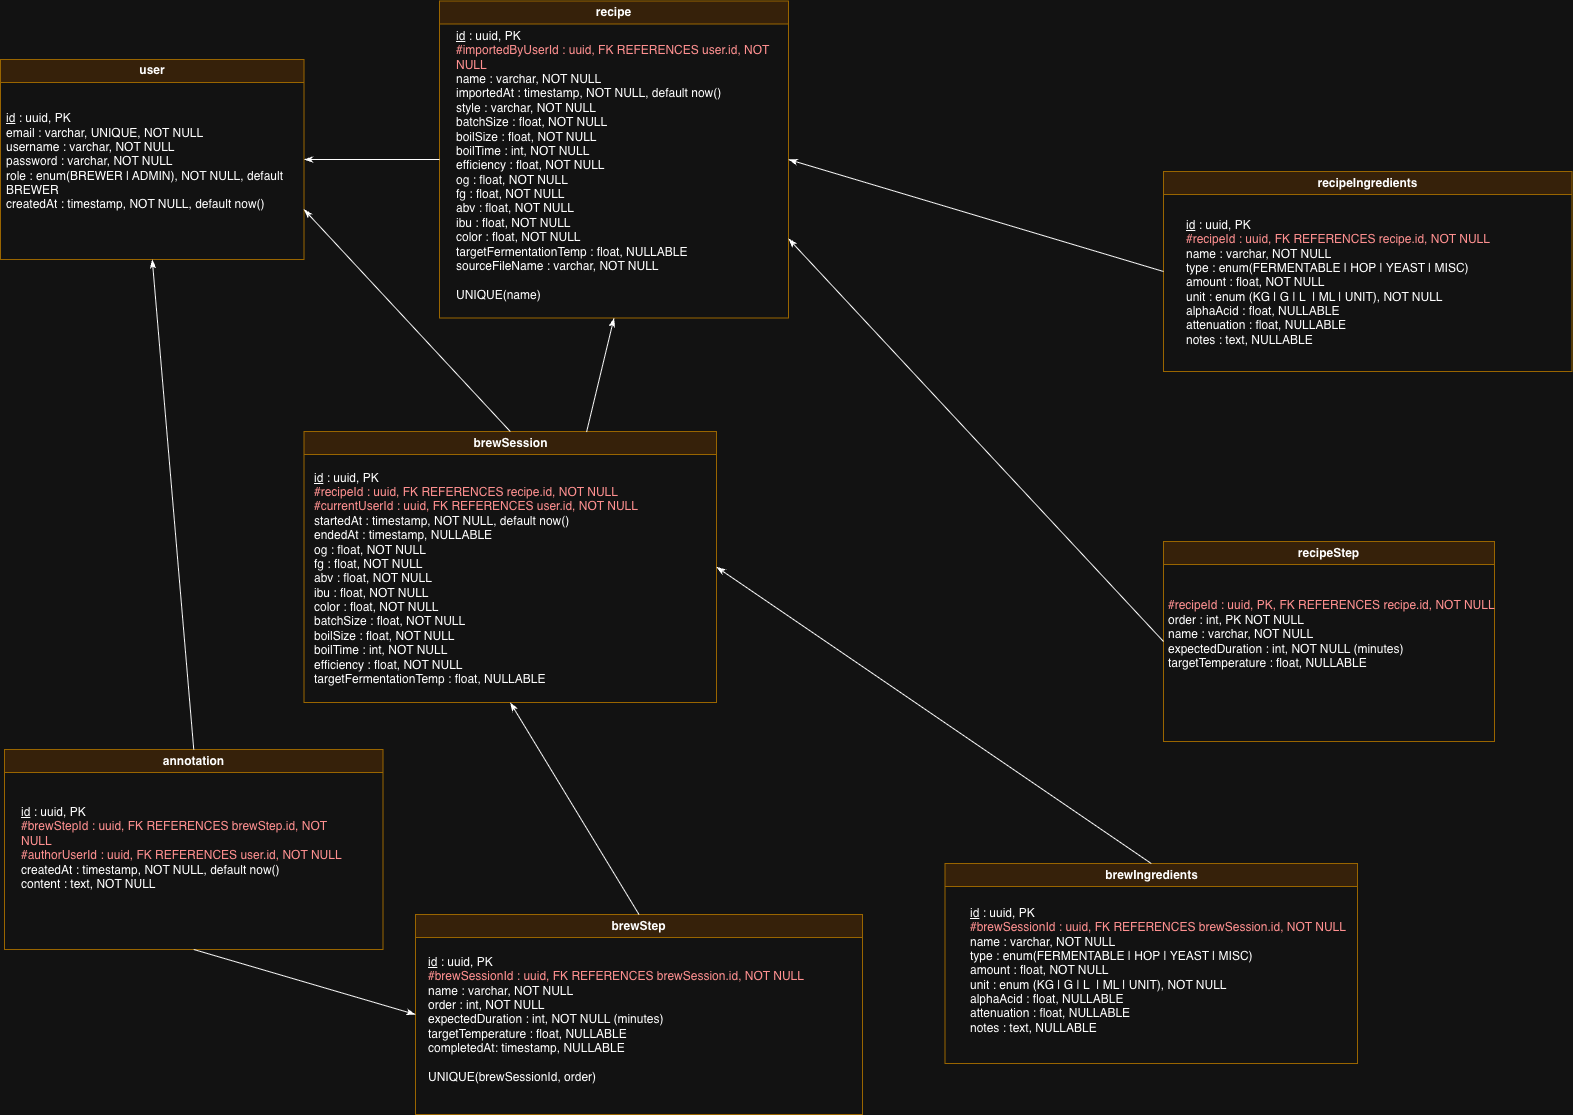

The diagram above was exported from draw.io. Its source (the exported page's mxGraphModel, read from the mxfile embedded in the PNG):
<mxGraphModel dx="1428" dy="-400" grid="0" gridSize="10" guides="1" tooltips="1" connect="1" arrows="1" fold="1" page="1" pageScale="1" pageWidth="1654" pageHeight="1169" math="0" shadow="0">
  <root>
    <mxCell id="0" />
    <mxCell id="1" parent="0" />
    <mxCell id="ekZOuQRldMEB99Xd3dkB-23" parent="1" style="swimlane;whiteSpace=wrap;html=1;fillColor=#ffe6cc;strokeColor=#d79b00;" value="recipe" vertex="1">
      <mxGeometry height="317" width="349" x="472" y="1209.5" as="geometry" />
    </mxCell>
    <mxCell id="ekZOuQRldMEB99Xd3dkB-24" parent="ekZOuQRldMEB99Xd3dkB-23" style="text;html=1;whiteSpace=wrap;strokeColor=none;fillColor=none;align=left;verticalAlign=middle;rounded=0;" value="&lt;div&gt;&lt;u&gt;&lt;br&gt;&lt;/u&gt;&lt;/div&gt;&lt;u&gt;id&lt;/u&gt;&lt;i&gt;&amp;nbsp;&lt;/i&gt;: uuid, PK&lt;div&gt;&lt;div&gt;&lt;span style=&quot;color: rgb(255, 0, 0);&quot;&gt;#importedByUserId : uuid, FK REFERENCES user.id, NOT NULL&lt;/span&gt;&lt;/div&gt;&lt;div&gt;name : varchar, NOT NULL&amp;nbsp;&lt;div&gt;&lt;div&gt;importedAt : timestamp, NOT NULL, default now()&lt;/div&gt;&lt;div&gt;style : varchar, NOT NULL&lt;/div&gt;&lt;div&gt;batchSize : float, NOT NULL&lt;/div&gt;&lt;div&gt;boilSize : float, NOT NULL&lt;/div&gt;&lt;div&gt;boilTime : int, NOT NULL&lt;/div&gt;&lt;div&gt;efficiency : float, NOT NULL&lt;/div&gt;&lt;div&gt;og :&amp;nbsp;&lt;span style=&quot;background-color: transparent; color: light-dark(rgb(0, 0, 0), rgb(255, 255, 255));&quot;&gt;float, NOT NULL&lt;/span&gt;&lt;/div&gt;&lt;div&gt;fg :&amp;nbsp;&lt;span style=&quot;background-color: transparent; color: light-dark(rgb(0, 0, 0), rgb(255, 255, 255));&quot;&gt;float, NOT NULL&lt;/span&gt;&lt;/div&gt;&lt;div&gt;abv :&amp;nbsp;&lt;span style=&quot;background-color: transparent; color: light-dark(rgb(0, 0, 0), rgb(255, 255, 255));&quot;&gt;float, NOT NULL&lt;/span&gt;&lt;/div&gt;&lt;div&gt;ibu :&amp;nbsp;&lt;span style=&quot;background-color: transparent; color: light-dark(rgb(0, 0, 0), rgb(255, 255, 255));&quot;&gt;float, NOT NULL&lt;/span&gt;&lt;/div&gt;&lt;div&gt;color :&amp;nbsp;&lt;span style=&quot;background-color: transparent; color: light-dark(rgb(0, 0, 0), rgb(255, 255, 255));&quot;&gt;float, NOT NULL&lt;/span&gt;&lt;/div&gt;&lt;div&gt;targetFermentationTemp : float, NULLABLE&lt;/div&gt;&lt;div&gt;sourceFileName : varchar, NOT NULL&lt;/div&gt;&lt;div&gt;&lt;br&gt;&lt;/div&gt;&lt;div&gt;UNIQUE(name)&lt;/div&gt;&lt;div&gt;&lt;br&gt;&lt;/div&gt;&lt;/div&gt;&lt;/div&gt;&lt;/div&gt;" vertex="1">
      <mxGeometry height="30" width="316" x="14.5" y="149.5" as="geometry" />
    </mxCell>
    <mxCell id="ekZOuQRldMEB99Xd3dkB-25" parent="1" style="swimlane;whiteSpace=wrap;html=1;fillColor=#ffe6cc;strokeColor=#d79b00;" value="user" vertex="1">
      <mxGeometry height="200" width="303.5" x="33" y="1268" as="geometry" />
    </mxCell>
    <mxCell id="ekZOuQRldMEB99Xd3dkB-26" parent="ekZOuQRldMEB99Xd3dkB-25" style="text;html=1;whiteSpace=wrap;strokeColor=none;fillColor=none;align=left;verticalAlign=middle;rounded=0;" value="&lt;u&gt;id&lt;/u&gt;&amp;nbsp;: uuid, PK&lt;div&gt;email : varchar, UNIQUE, NOT NULL&lt;div&gt;username : varchar, NOT NULL&lt;/div&gt;&lt;div&gt;password : varchar, NOT NULL&lt;/div&gt;&lt;div&gt;role : enum(BREWER | ADMIN), NOT NULL, default BREWER&lt;/div&gt;&lt;div style=&quot;&quot;&gt;createdAt : timestamp, NOT NULL, default now()&lt;/div&gt;&lt;/div&gt;" vertex="1">
      <mxGeometry height="30" width="287.25" x="4" y="87" as="geometry" />
    </mxCell>
    <mxCell id="ekZOuQRldMEB99Xd3dkB-27" parent="1" style="swimlane;whiteSpace=wrap;html=1;startSize=23;fillColor=#ffe6cc;strokeColor=#d79b00;" value="recipeIngredients" vertex="1">
      <mxGeometry height="200" width="408.5" x="1196" y="1380" as="geometry" />
    </mxCell>
    <mxCell id="ekZOuQRldMEB99Xd3dkB-28" parent="ekZOuQRldMEB99Xd3dkB-27" style="text;html=1;whiteSpace=wrap;strokeColor=none;fillColor=none;align=left;verticalAlign=middle;rounded=0;" value="&lt;u&gt;id&lt;/u&gt;&amp;nbsp;: uuid, PK&lt;div&gt;&lt;span style=&quot;color: rgb(255, 0, 0);&quot;&gt;#recipeId : uuid, FK REFERENCES recipe.id, NOT NULL&lt;/span&gt;&lt;br&gt;&lt;div&gt;name : varchar, NOT NULL&lt;/div&gt;&lt;div&gt;type : enum(FERMENTABLE | HOP | YEAST | MISC)&lt;b&gt;&lt;/b&gt;&lt;/div&gt;&lt;div&gt;amount : float, NOT NULL&lt;/div&gt;&lt;div&gt;unit : enum (KG | G | L&amp;nbsp; | ML | UNIT), NOT NULL&lt;/div&gt;&lt;div&gt;alphaAcid : float, NULLABLE&lt;/div&gt;&lt;div&gt;attenuation : float, NULLABLE&lt;/div&gt;&lt;div&gt;notes : text, NULLABLE&lt;/div&gt;&lt;/div&gt;" vertex="1">
      <mxGeometry height="30" width="387.5" x="21" y="96" as="geometry" />
    </mxCell>
    <mxCell id="ekZOuQRldMEB99Xd3dkB-29" parent="1" style="swimlane;whiteSpace=wrap;html=1;startSize=23;fillColor=#ffe6cc;strokeColor=#d79b00;" value="recipeStep" vertex="1">
      <mxGeometry height="200" width="331" x="1196" y="1750" as="geometry" />
    </mxCell>
    <mxCell id="ekZOuQRldMEB99Xd3dkB-30" parent="ekZOuQRldMEB99Xd3dkB-29" style="text;html=1;whiteSpace=wrap;strokeColor=none;fillColor=none;align=left;verticalAlign=middle;rounded=0;" value="&lt;div&gt;&lt;span style=&quot;color: light-dark(rgb(255, 0, 0), rgb(255, 144, 144)); background-color: transparent;&quot;&gt;#recipeId : uuid, PK, FK REFERENCES recipe.id, NOT NULL&lt;/span&gt;&lt;/div&gt;&lt;div&gt;order : int, PK NOT NULL&lt;/div&gt;&lt;div&gt;name : varchar, NOT NULL&lt;/div&gt;&lt;div&gt;&lt;span style=&quot;background-color: transparent; color: light-dark(rgb(0, 0, 0), rgb(255, 255, 255));&quot;&gt;expectedDuration : int, NOT NULL (minutes)&lt;/span&gt;&lt;/div&gt;&lt;div&gt;targetTemperature : float, NULLABLE&lt;/div&gt;&lt;div&gt;&lt;br&gt;&lt;/div&gt;" vertex="1">
      <mxGeometry height="30" width="328.5" x="2.5" y="85" as="geometry" />
    </mxCell>
    <mxCell id="ekZOuQRldMEB99Xd3dkB-31" parent="1" style="swimlane;whiteSpace=wrap;html=1;startSize=23;fillColor=#ffe6cc;strokeColor=#d79b00;" value="brewSession" vertex="1">
      <mxGeometry height="271" width="412.5" x="336.5" y="1640" as="geometry" />
    </mxCell>
    <mxCell id="ekZOuQRldMEB99Xd3dkB-32" parent="ekZOuQRldMEB99Xd3dkB-31" style="text;html=1;whiteSpace=wrap;strokeColor=none;fillColor=none;align=left;verticalAlign=middle;rounded=0;" value="&lt;div&gt;&lt;u&gt;id&lt;/u&gt;&amp;nbsp;: uuid, PK&lt;/div&gt;&lt;div&gt;&lt;span style=&quot;color: rgb(255, 0, 0);&quot;&gt;#recipeId : uuid, FK REFERENCES recipe.id, NOT NULL&lt;/span&gt;&lt;/div&gt;&lt;div&gt;&lt;span style=&quot;color: rgb(255, 0, 0);&quot;&gt;#currentUserId : uuid, FK REFERENCES user.id, NOT NULL&lt;/span&gt;&lt;/div&gt;startedAt : timestamp, NOT NULL, default now()&lt;div&gt;endedAt : timestamp, NULLABLE&lt;br&gt;&lt;div&gt;og : float, NOT NULL&lt;/div&gt;&lt;div&gt;fg :&amp;nbsp;&lt;span style=&quot;background-color: transparent; color: light-dark(rgb(0, 0, 0), rgb(255, 255, 255));&quot;&gt;float, NOT NULL&lt;/span&gt;&lt;/div&gt;&lt;div&gt;abv :&amp;nbsp;&lt;span style=&quot;background-color: transparent; color: light-dark(rgb(0, 0, 0), rgb(255, 255, 255));&quot;&gt;float, NOT NULL&lt;/span&gt;&lt;/div&gt;&lt;div&gt;ibu :&amp;nbsp;&lt;span style=&quot;background-color: transparent; color: light-dark(rgb(0, 0, 0), rgb(255, 255, 255));&quot;&gt;float, NOT NULL&amp;nbsp;&lt;/span&gt;&lt;/div&gt;&lt;div&gt;color :&amp;nbsp;&lt;span style=&quot;background-color: transparent; color: light-dark(rgb(0, 0, 0), rgb(255, 255, 255));&quot;&gt;float, NOT NULL&lt;/span&gt;&lt;/div&gt;&lt;div&gt;batchSize :&amp;nbsp;&lt;span style=&quot;background-color: transparent; color: light-dark(rgb(0, 0, 0), rgb(255, 255, 255));&quot;&gt;float, NOT NULL&lt;/span&gt;&lt;/div&gt;&lt;div&gt;boilSize :&amp;nbsp;&lt;span style=&quot;background-color: transparent; color: light-dark(rgb(0, 0, 0), rgb(255, 255, 255));&quot;&gt;float, NOT NULL&lt;/span&gt;&lt;/div&gt;&lt;div&gt;boilTime : int, NOT NULL&lt;/div&gt;&lt;div&gt;efficiency :&amp;nbsp;&lt;span style=&quot;background-color: transparent; color: light-dark(rgb(0, 0, 0), rgb(255, 255, 255));&quot;&gt;float, NOT NULL&lt;/span&gt;&lt;/div&gt;&lt;div&gt;targetFermentationTemp :&amp;nbsp;&lt;span style=&quot;background-color: transparent; color: light-dark(rgb(0, 0, 0), rgb(255, 255, 255));&quot;&gt;float, NULLABLE&lt;/span&gt;&lt;/div&gt;&lt;/div&gt;" vertex="1">
      <mxGeometry height="30" width="361.75" x="8.25" y="132" as="geometry" />
    </mxCell>
    <mxCell id="ekZOuQRldMEB99Xd3dkB-33" parent="1" style="swimlane;whiteSpace=wrap;html=1;startSize=23;fillColor=#ffe6cc;strokeColor=#d79b00;" value="brewStep" vertex="1">
      <mxGeometry height="200" width="447" x="448" y="2123" as="geometry" />
    </mxCell>
    <mxCell id="ekZOuQRldMEB99Xd3dkB-34" parent="ekZOuQRldMEB99Xd3dkB-33" style="text;html=1;whiteSpace=wrap;strokeColor=none;fillColor=none;align=left;verticalAlign=middle;rounded=0;" value="&lt;div&gt;&lt;u&gt;id&lt;/u&gt;&amp;nbsp;: uuid, PK&lt;/div&gt;&lt;div&gt;&lt;span style=&quot;color: rgb(255, 0, 0);&quot;&gt;#brewSessionId : uuid, FK REFERENCES brewSession.id, NOT NULL&lt;/span&gt;&lt;/div&gt;&lt;div&gt;name : varchar, NOT NULL&lt;/div&gt;order : int, NOT NULL&lt;div&gt;&lt;span style=&quot;background-color: transparent; color: light-dark(rgb(0, 0, 0), rgb(255, 255, 255));&quot;&gt;expectedDuration : int, NOT NULL (minutes)&lt;/span&gt;&lt;/div&gt;&lt;div&gt;targetTemperature : float, NULLABLE&lt;/div&gt;&lt;div&gt;completedAt: timestamp, NULLABLE&lt;/div&gt;&lt;div&gt;&lt;br&gt;&lt;/div&gt;&lt;div&gt;UNIQUE(brewSessionId, order)&lt;/div&gt;" vertex="1">
      <mxGeometry height="30" width="397" x="11" y="90" as="geometry" />
    </mxCell>
    <mxCell id="ekZOuQRldMEB99Xd3dkB-35" parent="1" style="swimlane;whiteSpace=wrap;html=1;startSize=23;fillColor=#ffe6cc;strokeColor=#d79b00;" value="annotation" vertex="1">
      <mxGeometry height="200" width="378.5" x="37" y="1958" as="geometry" />
    </mxCell>
    <mxCell id="ekZOuQRldMEB99Xd3dkB-36" parent="ekZOuQRldMEB99Xd3dkB-35" style="text;html=1;whiteSpace=wrap;strokeColor=none;fillColor=none;align=left;verticalAlign=middle;rounded=0;" value="&lt;div&gt;&lt;u&gt;id&lt;/u&gt;&amp;nbsp;: uuid, PK&lt;/div&gt;&lt;div&gt;&lt;span style=&quot;color: rgb(255, 0, 0);&quot;&gt;#brewStepId : uuid, FK REFERENCES brewStep.id, NOT NULL&lt;/span&gt;&lt;/div&gt;&lt;div&gt;&lt;span style=&quot;color: rgb(255, 0, 0);&quot;&gt;#authorUserId : uuid, FK REFERENCES user.id, NOT NULL&lt;/span&gt;&lt;/div&gt;createdAt : timestamp, NOT NULL, default now()&amp;nbsp;&lt;div&gt;content : text, NOT NULL&lt;div&gt;&lt;span style=&quot;color: rgb(255, 0, 0);&quot;&gt;&lt;br&gt;&lt;/span&gt;&lt;div&gt;&lt;br&gt;&lt;/div&gt;&lt;/div&gt;&lt;/div&gt;" vertex="1">
      <mxGeometry height="30" width="338" x="15" y="98" as="geometry" />
    </mxCell>
    <mxCell id="ekZOuQRldMEB99Xd3dkB-37" edge="1" parent="1" source="ekZOuQRldMEB99Xd3dkB-25" style="endArrow=none;html=1;rounded=0;exitX=1;exitY=0.5;exitDx=0;exitDy=0;entryX=0;entryY=0.5;entryDx=0;entryDy=0;startArrow=classicThin;startFill=1;" target="ekZOuQRldMEB99Xd3dkB-23" value="">
      <mxGeometry height="50" relative="1" width="50" as="geometry">
        <mxPoint x="497.5" y="1350" as="sourcePoint" />
        <mxPoint x="517.5" y="1390" as="targetPoint" />
      </mxGeometry>
    </mxCell>
    <mxCell id="ekZOuQRldMEB99Xd3dkB-38" edge="1" parent="1" source="ekZOuQRldMEB99Xd3dkB-31" style="endArrow=classicThin;html=1;rounded=0;exitX=0.5;exitY=0;exitDx=0;exitDy=0;entryX=1;entryY=0.75;entryDx=0;entryDy=0;endFill=1;" target="ekZOuQRldMEB99Xd3dkB-25" value="">
      <mxGeometry height="50" relative="1" width="50" as="geometry">
        <mxPoint x="268" y="1587.48" as="sourcePoint" />
        <mxPoint x="417.8299999999999" y="1436.67" as="targetPoint" />
      </mxGeometry>
    </mxCell>
    <mxCell id="ekZOuQRldMEB99Xd3dkB-40" parent="1" style="swimlane;whiteSpace=wrap;html=1;startSize=23;fillColor=#ffe6cc;strokeColor=#d79b00;" value="brewIngredients" vertex="1">
      <mxGeometry height="200" width="412.5" x="977.5" y="2072" as="geometry" />
    </mxCell>
    <mxCell id="ekZOuQRldMEB99Xd3dkB-41" parent="ekZOuQRldMEB99Xd3dkB-40" style="text;html=1;whiteSpace=wrap;strokeColor=none;fillColor=none;align=left;verticalAlign=middle;rounded=0;" value="&lt;u&gt;id&lt;/u&gt;&amp;nbsp;: uuid, PK&lt;div&gt;&lt;span style=&quot;color: rgb(255, 0, 0);&quot;&gt;#brewSessionId : uuid, FK REFERENCES brewSession.id, NOT NULL&lt;/span&gt;&lt;br&gt;&lt;div&gt;name : varchar, NOT NULL&lt;/div&gt;&lt;div&gt;type : enum(FERMENTABLE | HOP | YEAST | MISC)&lt;b&gt;&lt;/b&gt;&lt;/div&gt;&lt;div&gt;amount : float, NOT NULL&lt;/div&gt;&lt;div&gt;unit : enum (KG | G | L&amp;nbsp; | ML | UNIT), NOT NULL&lt;/div&gt;&lt;div&gt;alphaAcid : float, NULLABLE&lt;/div&gt;&lt;div&gt;attenuation : float, NULLABLE&lt;/div&gt;&lt;div&gt;notes : text, NULLABLE&lt;/div&gt;&lt;/div&gt;" vertex="1">
      <mxGeometry height="30" width="393" x="23.5" y="92" as="geometry" />
    </mxCell>
    <mxCell id="ekZOuQRldMEB99Xd3dkB-46" edge="1" parent="1" source="ekZOuQRldMEB99Xd3dkB-35" style="endArrow=classicThin;html=1;rounded=0;entryX=0.5;entryY=1;entryDx=0;entryDy=0;exitX=0.5;exitY=0;exitDx=0;exitDy=0;startArrow=none;startFill=0;endFill=1;" target="ekZOuQRldMEB99Xd3dkB-25" value="">
      <mxGeometry height="50" relative="1" width="50" as="geometry">
        <mxPoint x="406.5" y="1463" as="sourcePoint" />
        <mxPoint x="443.5" y="1498" as="targetPoint" />
      </mxGeometry>
    </mxCell>
    <mxCell id="ekZOuQRldMEB99Xd3dkB-50" edge="1" parent="1" source="ekZOuQRldMEB99Xd3dkB-23" style="endArrow=none;html=1;rounded=0;entryX=0;entryY=0.5;entryDx=0;entryDy=0;exitX=1;exitY=0.5;exitDx=0;exitDy=0;startArrow=classicThin;startFill=1;" target="ekZOuQRldMEB99Xd3dkB-27" value="">
      <mxGeometry height="50" relative="1" width="50" as="geometry">
        <mxPoint x="829.5" y="1347" as="sourcePoint" />
        <mxPoint x="879.5" y="1297" as="targetPoint" />
      </mxGeometry>
    </mxCell>
    <mxCell id="ekZOuQRldMEB99Xd3dkB-55" edge="1" parent="1" source="ekZOuQRldMEB99Xd3dkB-35" style="endArrow=classicThin;html=1;rounded=0;entryX=0;entryY=0.5;entryDx=0;entryDy=0;exitX=0.5;exitY=1;exitDx=0;exitDy=0;endFill=1;" target="ekZOuQRldMEB99Xd3dkB-33" value="">
      <mxGeometry height="50" relative="1" width="50" as="geometry">
        <mxPoint x="382.92640687119274" y="2142.284271247462" as="sourcePoint" />
        <mxPoint x="1022.5" y="1753" as="targetPoint" />
      </mxGeometry>
    </mxCell>
    <mxCell id="ekZOuQRldMEB99Xd3dkB-57" edge="1" parent="1" source="ekZOuQRldMEB99Xd3dkB-40" style="endArrow=classicThin;html=1;rounded=0;exitX=0.5;exitY=0;exitDx=0;exitDy=0;entryX=1;entryY=0.5;entryDx=0;entryDy=0;endFill=1;" target="ekZOuQRldMEB99Xd3dkB-31" value="">
      <mxGeometry height="50" relative="1" width="50" as="geometry">
        <mxPoint x="972.5" y="1803" as="sourcePoint" />
        <mxPoint x="858.9264068711932" y="1930.2842712474621" as="targetPoint" />
      </mxGeometry>
    </mxCell>
    <mxCell id="ekZOuQRldMEB99Xd3dkB-60" edge="1" parent="1" source="ekZOuQRldMEB99Xd3dkB-23" style="endArrow=none;html=1;rounded=0;entryX=0;entryY=0.5;entryDx=0;entryDy=0;exitX=1;exitY=0.75;exitDx=0;exitDy=0;startArrow=classicThin;startFill=1;" target="ekZOuQRldMEB99Xd3dkB-29" value="">
      <mxGeometry height="50" relative="1" width="50" as="geometry">
        <mxPoint x="802.5" y="1400" as="sourcePoint" />
        <mxPoint x="1035.0735931288073" y="1623.7157287525383" as="targetPoint" />
      </mxGeometry>
    </mxCell>
    <mxCell id="ekZOuQRldMEB99Xd3dkB-78" edge="1" parent="1" source="ekZOuQRldMEB99Xd3dkB-33" style="endArrow=classicThin;html=1;rounded=0;entryX=0.5;entryY=1;entryDx=0;entryDy=0;exitX=0.5;exitY=0;exitDx=0;exitDy=0;endFill=1;" target="ekZOuQRldMEB99Xd3dkB-31" value="">
      <mxGeometry height="50" relative="1" width="50" as="geometry">
        <mxPoint x="555" y="1964" as="sourcePoint" />
        <mxPoint x="940.5" y="1758" as="targetPoint" />
      </mxGeometry>
    </mxCell>
    <mxCell id="ekZOuQRldMEB99Xd3dkB-80" edge="1" parent="1" source="ekZOuQRldMEB99Xd3dkB-31" style="endArrow=classicThin;html=1;rounded=0;entryX=0.5;entryY=1;entryDx=0;entryDy=0;exitX=0.685;exitY=0.002;exitDx=0;exitDy=0;exitPerimeter=0;endFill=1;" target="ekZOuQRldMEB99Xd3dkB-23" value="">
      <mxGeometry height="50" relative="1" width="50" as="geometry">
        <mxPoint x="677.7495468015172" y="1572.5618327911225" as="sourcePoint" />
        <mxPoint x="809.5" y="1704" as="targetPoint" />
      </mxGeometry>
    </mxCell>
  </root>
</mxGraphModel>